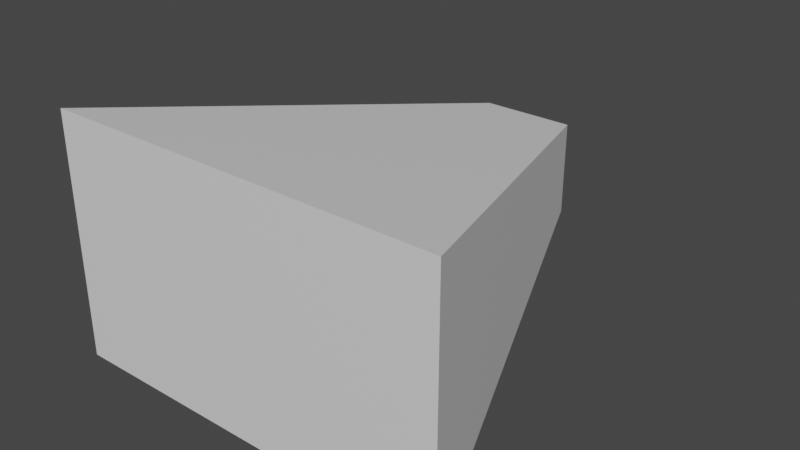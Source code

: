 # Source: boid.blend  (saved by Blender 3.4.6; exported with 4.5.12 LTS)
import bpy
from mathutils import Matrix  # noqa: F401  (used for matrix-valued properties, if any)

bpy.ops.wm.read_factory_settings(use_empty=True)
scene = bpy.context.scene
scene.name = 'Scene'

# ---- collections
col_collection = bpy.data.collections.new('Collection'); scene.collection.children.link(col_collection)

# ---- materials (node trees are filled in below, after node groups)
mat_material = bpy.data.materials.new('Material')
mat_material.alpha_threshold = 0.0
mat_material.use_transparent_shadow = False
mat_material.roughness = 0.5
mat_material.line_color = (0.0, 0.0, 0.0, 1.0)

# ---- material node trees
mat_material.use_nodes = True; mat_material.node_tree.nodes.clear()
_N = mat_material.node_tree.nodes; _L = mat_material.node_tree.links
n0 = _N.new('ShaderNodeOutputMaterial'); n0.name = 'Material Output'; n0.location = (300, 300)
n1 = _N.new('ShaderNodeBsdfPrincipled'); n1.name = 'Principled BSDF'; n1.location = (10, 300)
n1.distribution = 'GGX'
n1.subsurface_method = 'RANDOM_WALK_SKIN'
n1.inputs[3].default_value = 1.45
n1.inputs[27].default_value = (0.0, 0.0, 0.0, 1.0)
n1.inputs[28].default_value = 1.0
_L.new(n1.outputs[0], n0.inputs[0])
n0.is_active_output = True

# ---- world
world_world = bpy.data.worlds.new('World'); scene.world = world_world
world_world.use_nodes = True; world_world.node_tree.nodes.clear()
_N = world_world.node_tree.nodes; _L = world_world.node_tree.links
n0 = _N.new('ShaderNodeOutputWorld'); n0.name = 'World Output'; n0.location = (300, 300)
n1 = _N.new('ShaderNodeBackground'); n1.name = 'Background'; n1.location = (10, 300)
n1.inputs[0].default_value = (0.05088, 0.05088, 0.05088, 1.0)
_L.new(n1.outputs[0], n0.inputs[0])
n0.is_active_output = True
world_world.color = (0.05088, 0.05088, 0.05088)
world_world.use_sun_shadow = False
world_world.sun_shadow_jitter_overblur = 0.0

# ---- meshes
me_cube = bpy.data.meshes.new('Cube')
me_cube.from_pydata([(0.2348, 1.0, 0.2348), (0.2348, 1.0, -0.2348), (1.0, -1.0, 0.6105), (1.0, -1.0, -0.6105), (-0.2348, 1.0, 0.2348), (-0.2348, 1.0, -0.2348), (-1.0, -1.0, 0.6105), (-1.0, -1.0, -0.6105)], [], [(0, 4, 6, 2), (3, 2, 6, 7), (7, 6, 4, 5), (5, 1, 3, 7), (1, 0, 2, 3), (5, 4, 0, 1)])
_uv = me_cube.uv_layers.new(name='UVMap')
_uv.uv.foreach_set('vector', [0.625, 0.5, 0.875, 0.5, 0.875, 0.75, 0.625, 0.75, 0.375, 0.75, 0.625, 0.75, 0.625, 1.0, 0.375, 1.0, 0.375, 0.0, 0.625, 0.0, 0.625, 0.25, 0.375, 0.25, 0.125, 0.5, 0.375, 0.5, 0.375, 0.75, 0.125, 0.75, 0.375, 0.5, 0.625, 0.5, 0.625, 0.75, 0.375, 0.75, 0.375, 0.25, 0.625, 0.25, 0.625, 0.5, 0.375, 0.5])
me_cube.materials.append(mat_material)
me_cube.use_mirror_vertex_groups = False
me_cube.update()

# ---- objects
ob_cube = bpy.data.objects.new('Cube', me_cube)

# ---- transforms, parenting, visibility, modifiers, constraints
ob_cube.location = (0.0, 0.0, 0.0)
ob_cube.lock_rotations_4d = False
ob_cube.empty_display_type = 'ARROWS'
ob_cube.lineart.crease_threshold = 0.0

# ---- collection membership
col_collection.objects.link(ob_cube)

# ---- scene / render settings (as saved in the file)
scene.frame_start = 1; scene.frame_end = 250; scene.frame_set(1)
scene.render.engine = 'BLENDER_EEVEE_NEXT'
scene.cycles.sampling_pattern = 'TABULATED_SOBOL'
scene.cycles.use_light_tree = False
scene.view_settings.view_transform = 'Filmic'
bpy.context.view_layer.update()

# ---- added for rendering (the .blend has no active camera and no usable light): camera, sun
cam_auto = bpy.data.cameras.new('AutoCamera')
cam_auto.lens = 50.0
cam_auto.sensor_width = 36.0
cam_auto.clip_end = 1000.0
ob_auto_camera = bpy.data.objects.new('AutoCamera', cam_auto)
scene.collection.objects.link(ob_auto_camera)
ob_auto_camera.location = (2.85035, -3.42042, 2.28028)
ob_auto_camera.rotation_euler = (1.09748, -7.21219e-08, 0.694738)
scene.camera = ob_auto_camera
light_auto_sun = bpy.data.lights.new('AutoSun', 'SUN')
light_auto_sun.energy = 3.0
light_auto_sun.angle = 0.0523599
ob_auto_sun = bpy.data.objects.new('AutoSun', light_auto_sun)
scene.collection.objects.link(ob_auto_sun)
ob_auto_sun.rotation_euler = (0.872665, 0.174533, 0.523599)
bpy.context.view_layer.update()
